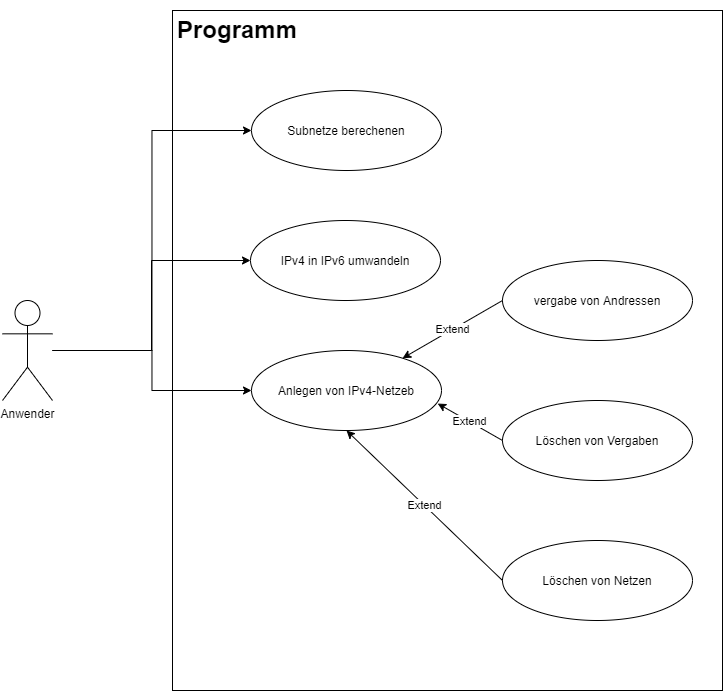

The diagram above was exported from draw.io. Its source (the exported page's mxGraphModel, read from the mxfile embedded in the PNG):
<mxGraphModel dx="1221" dy="644" grid="1" gridSize="10" guides="1" tooltips="1" connect="1" arrows="1" fold="1" page="1" pageScale="1" pageWidth="827" pageHeight="1169" math="0" shadow="0">
  <root>
    <mxCell id="0" />
    <mxCell id="1" parent="0" />
    <mxCell id="56edyi8cYiL6zzVG0wDy-2" value="" style="rounded=0;whiteSpace=wrap;html=1;" vertex="1" parent="1">
      <mxGeometry x="240" y="80" width="550" height="680" as="geometry" />
    </mxCell>
    <mxCell id="56edyi8cYiL6zzVG0wDy-20" style="edgeStyle=orthogonalEdgeStyle;rounded=0;orthogonalLoop=1;jettySize=auto;html=1;entryX=0;entryY=0.5;entryDx=0;entryDy=0;" edge="1" parent="1" source="56edyi8cYiL6zzVG0wDy-3" target="56edyi8cYiL6zzVG0wDy-4">
      <mxGeometry relative="1" as="geometry" />
    </mxCell>
    <mxCell id="56edyi8cYiL6zzVG0wDy-21" style="edgeStyle=orthogonalEdgeStyle;rounded=0;orthogonalLoop=1;jettySize=auto;html=1;entryX=0;entryY=0.5;entryDx=0;entryDy=0;" edge="1" parent="1" source="56edyi8cYiL6zzVG0wDy-3" target="56edyi8cYiL6zzVG0wDy-5">
      <mxGeometry relative="1" as="geometry" />
    </mxCell>
    <mxCell id="56edyi8cYiL6zzVG0wDy-22" style="edgeStyle=orthogonalEdgeStyle;rounded=0;orthogonalLoop=1;jettySize=auto;html=1;entryX=0;entryY=0.5;entryDx=0;entryDy=0;" edge="1" parent="1" source="56edyi8cYiL6zzVG0wDy-3" target="56edyi8cYiL6zzVG0wDy-6">
      <mxGeometry relative="1" as="geometry" />
    </mxCell>
    <mxCell id="56edyi8cYiL6zzVG0wDy-3" value="Anwender" style="shape=umlActor;verticalLabelPosition=bottom;verticalAlign=top;html=1;outlineConnect=0;" vertex="1" parent="1">
      <mxGeometry x="70" y="370" width="50" height="100" as="geometry" />
    </mxCell>
    <mxCell id="56edyi8cYiL6zzVG0wDy-4" value="Subnetze berechenen" style="ellipse;whiteSpace=wrap;html=1;" vertex="1" parent="1">
      <mxGeometry x="319" y="160" width="190" height="80" as="geometry" />
    </mxCell>
    <mxCell id="56edyi8cYiL6zzVG0wDy-5" value="Anlegen von IPv4-Netzeb" style="ellipse;whiteSpace=wrap;html=1;" vertex="1" parent="1">
      <mxGeometry x="319" y="420" width="190" height="80" as="geometry" />
    </mxCell>
    <mxCell id="56edyi8cYiL6zzVG0wDy-6" value="IPv4 in IPv6 umwandeln" style="ellipse;whiteSpace=wrap;html=1;" vertex="1" parent="1">
      <mxGeometry x="318" y="290" width="190" height="80" as="geometry" />
    </mxCell>
    <mxCell id="56edyi8cYiL6zzVG0wDy-7" value="Löschen von Vergaben" style="ellipse;whiteSpace=wrap;html=1;" vertex="1" parent="1">
      <mxGeometry x="570" y="470" width="190" height="80" as="geometry" />
    </mxCell>
    <mxCell id="56edyi8cYiL6zzVG0wDy-8" value="vergabe von Andressen" style="ellipse;whiteSpace=wrap;html=1;" vertex="1" parent="1">
      <mxGeometry x="570" y="330" width="190" height="80" as="geometry" />
    </mxCell>
    <mxCell id="56edyi8cYiL6zzVG0wDy-9" value="Löschen von Netzen" style="ellipse;whiteSpace=wrap;html=1;" vertex="1" parent="1">
      <mxGeometry x="570" y="610" width="190" height="80" as="geometry" />
    </mxCell>
    <mxCell id="56edyi8cYiL6zzVG0wDy-12" value="Extend" style="endArrow=classic;html=1;entryX=0.5;entryY=1;entryDx=0;entryDy=0;exitX=0;exitY=0.5;exitDx=0;exitDy=0;" edge="1" parent="1" source="56edyi8cYiL6zzVG0wDy-9" target="56edyi8cYiL6zzVG0wDy-5">
      <mxGeometry relative="1" as="geometry">
        <mxPoint x="319" y="840" as="sourcePoint" />
        <mxPoint x="479" y="840" as="targetPoint" />
      </mxGeometry>
    </mxCell>
    <mxCell id="56edyi8cYiL6zzVG0wDy-16" value="Extend" style="endArrow=classic;html=1;entryX=0.98;entryY=0.663;entryDx=0;entryDy=0;exitX=0;exitY=0.5;exitDx=0;exitDy=0;entryPerimeter=0;" edge="1" parent="1" source="56edyi8cYiL6zzVG0wDy-7" target="56edyi8cYiL6zzVG0wDy-5">
      <mxGeometry relative="1" as="geometry">
        <mxPoint x="600" y="790" as="sourcePoint" />
        <mxPoint x="450" y="590" as="targetPoint" />
      </mxGeometry>
    </mxCell>
    <mxCell id="56edyi8cYiL6zzVG0wDy-19" value="Extend" style="endArrow=classic;html=1;exitX=0;exitY=0.5;exitDx=0;exitDy=0;" edge="1" parent="1" source="56edyi8cYiL6zzVG0wDy-8" target="56edyi8cYiL6zzVG0wDy-5">
      <mxGeometry relative="1" as="geometry">
        <mxPoint x="544.8" y="550" as="sourcePoint" />
        <mxPoint x="480.00000000000006" y="493.03999999999996" as="targetPoint" />
      </mxGeometry>
    </mxCell>
    <mxCell id="56edyi8cYiL6zzVG0wDy-23" value="&lt;h1&gt;Programm&lt;/h1&gt;" style="text;html=1;strokeColor=none;fillColor=none;spacing=5;spacingTop=-20;whiteSpace=wrap;overflow=hidden;rounded=0;" vertex="1" parent="1">
      <mxGeometry x="240" y="80" width="190" height="120" as="geometry" />
    </mxCell>
  </root>
</mxGraphModel>